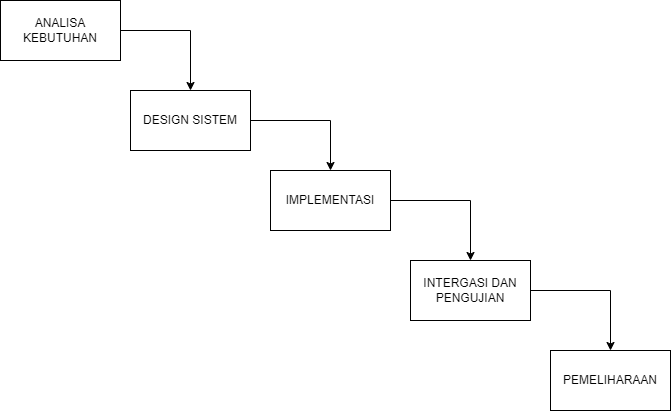

The diagram above was exported from draw.io. Its source (the exported page's mxGraphModel, read from the mxfile embedded in the PNG):
<mxGraphModel dx="1674" dy="836" grid="1" gridSize="10" guides="1" tooltips="1" connect="1" arrows="1" fold="1" page="1" pageScale="1" pageWidth="850" pageHeight="1100" math="0" shadow="0">
  <root>
    <mxCell id="0" />
    <mxCell id="1" parent="0" />
    <mxCell id="ulMtHQ4DYxYwLVnCQJ80-3" value="" style="edgeStyle=orthogonalEdgeStyle;rounded=0;orthogonalLoop=1;jettySize=auto;html=1;" edge="1" parent="1" source="ulMtHQ4DYxYwLVnCQJ80-1" target="ulMtHQ4DYxYwLVnCQJ80-2">
      <mxGeometry relative="1" as="geometry" />
    </mxCell>
    <mxCell id="ulMtHQ4DYxYwLVnCQJ80-1" value="ANALISA KEBUTUHAN" style="rounded=0;whiteSpace=wrap;html=1;" vertex="1" parent="1">
      <mxGeometry x="90" y="60" width="120" height="60" as="geometry" />
    </mxCell>
    <mxCell id="ulMtHQ4DYxYwLVnCQJ80-5" value="" style="edgeStyle=orthogonalEdgeStyle;rounded=0;orthogonalLoop=1;jettySize=auto;html=1;" edge="1" parent="1" source="ulMtHQ4DYxYwLVnCQJ80-2" target="ulMtHQ4DYxYwLVnCQJ80-4">
      <mxGeometry relative="1" as="geometry" />
    </mxCell>
    <mxCell id="ulMtHQ4DYxYwLVnCQJ80-2" value="DESIGN SISTEM" style="rounded=0;whiteSpace=wrap;html=1;" vertex="1" parent="1">
      <mxGeometry x="220" y="150" width="120" height="60" as="geometry" />
    </mxCell>
    <mxCell id="ulMtHQ4DYxYwLVnCQJ80-7" value="" style="edgeStyle=orthogonalEdgeStyle;rounded=0;orthogonalLoop=1;jettySize=auto;html=1;" edge="1" parent="1" source="ulMtHQ4DYxYwLVnCQJ80-4" target="ulMtHQ4DYxYwLVnCQJ80-6">
      <mxGeometry relative="1" as="geometry" />
    </mxCell>
    <mxCell id="ulMtHQ4DYxYwLVnCQJ80-4" value="IMPLEMENTASI" style="rounded=0;whiteSpace=wrap;html=1;" vertex="1" parent="1">
      <mxGeometry x="360" y="230" width="120" height="60" as="geometry" />
    </mxCell>
    <mxCell id="ulMtHQ4DYxYwLVnCQJ80-9" value="" style="edgeStyle=orthogonalEdgeStyle;rounded=0;orthogonalLoop=1;jettySize=auto;html=1;" edge="1" parent="1" source="ulMtHQ4DYxYwLVnCQJ80-6" target="ulMtHQ4DYxYwLVnCQJ80-8">
      <mxGeometry relative="1" as="geometry" />
    </mxCell>
    <mxCell id="ulMtHQ4DYxYwLVnCQJ80-6" value="INTERGASI DAN PENGUJIAN" style="rounded=0;whiteSpace=wrap;html=1;" vertex="1" parent="1">
      <mxGeometry x="500" y="320" width="120" height="60" as="geometry" />
    </mxCell>
    <mxCell id="ulMtHQ4DYxYwLVnCQJ80-8" value="PEMELIHARAAN" style="rounded=0;whiteSpace=wrap;html=1;" vertex="1" parent="1">
      <mxGeometry x="640" y="410" width="120" height="60" as="geometry" />
    </mxCell>
  </root>
</mxGraphModel>